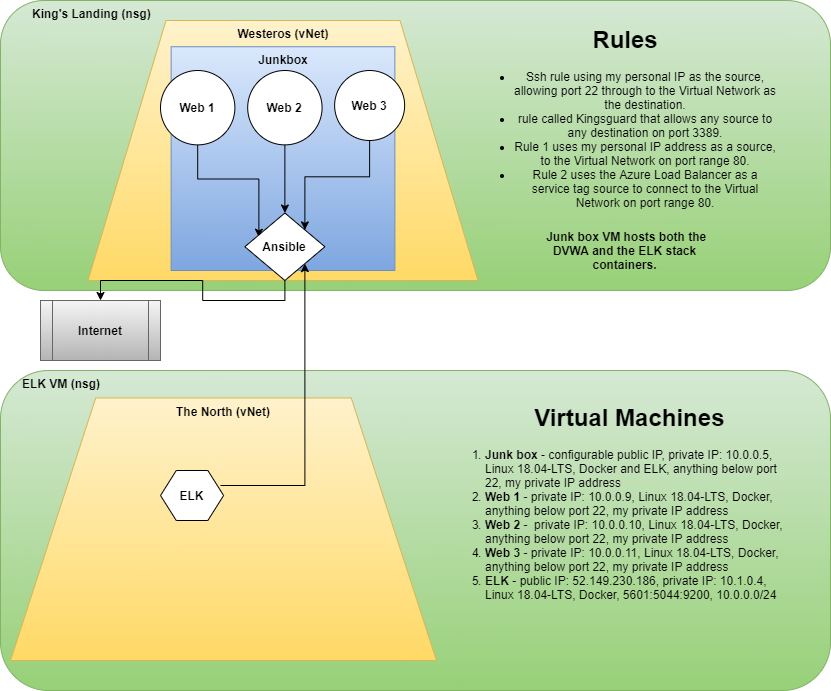

The diagram above was exported from draw.io. Its source (the exported page's mxGraphModel, read from the mxfile embedded in the PNG):
<mxGraphModel dx="976" dy="588" grid="1" gridSize="10" guides="1" tooltips="1" connect="1" arrows="1" fold="1" page="1" pageScale="1" pageWidth="850" pageHeight="1100" math="0" shadow="0">
  <root>
    <mxCell id="0" />
    <mxCell id="1" parent="0" />
    <mxCell id="MweI5EI1IbCYKzwJHUOO-1" value="&amp;nbsp; &amp;nbsp; &amp;nbsp; &amp;nbsp; &amp;nbsp;King's Landing (nsg)" style="rounded=1;whiteSpace=wrap;html=1;fillColor=#d5e8d4;strokeColor=#82b366;gradientColor=#97d077;horizontal=1;verticalAlign=top;fontStyle=1;align=left;" parent="1" vertex="1">
      <mxGeometry x="10" y="40" width="830" height="290" as="geometry" />
    </mxCell>
    <mxCell id="MweI5EI1IbCYKzwJHUOO-2" value="Westeros (vNet)" style="shape=trapezoid;perimeter=trapezoidPerimeter;whiteSpace=wrap;html=1;gradientColor=#ffd966;fillColor=#fff2cc;strokeColor=#d6b656;verticalAlign=top;align=center;fontStyle=1" parent="1" vertex="1">
      <mxGeometry x="97.5" y="60" width="390" height="260" as="geometry" />
    </mxCell>
    <mxCell id="MweI5EI1IbCYKzwJHUOO-4" value="Junkbox" style="whiteSpace=wrap;html=1;aspect=fixed;align=center;gradientColor=#7ea6e0;fillColor=#dae8fc;strokeColor=#6c8ebf;verticalAlign=top;fontStyle=1" parent="1" vertex="1">
      <mxGeometry x="180.63" y="86.25" width="223.75" height="223.75" as="geometry" />
    </mxCell>
    <mxCell id="Tz2w3Uq7Fcznk-o1V-Ay-17" style="edgeStyle=orthogonalEdgeStyle;rounded=0;orthogonalLoop=1;jettySize=auto;html=1;exitX=0.5;exitY=1;exitDx=0;exitDy=0;entryX=0.175;entryY=0.359;entryDx=0;entryDy=0;entryPerimeter=0;" parent="1" source="MweI5EI1IbCYKzwJHUOO-5" target="MweI5EI1IbCYKzwJHUOO-8" edge="1">
      <mxGeometry relative="1" as="geometry" />
    </mxCell>
    <mxCell id="MweI5EI1IbCYKzwJHUOO-5" value="Web 1" style="ellipse;whiteSpace=wrap;html=1;aspect=fixed;align=center;fontStyle=1;" parent="1" vertex="1">
      <mxGeometry x="170" y="110" width="74.38" height="74.38" as="geometry" />
    </mxCell>
    <mxCell id="Tz2w3Uq7Fcznk-o1V-Ay-19" style="edgeStyle=orthogonalEdgeStyle;rounded=0;orthogonalLoop=1;jettySize=auto;html=1;exitX=0.5;exitY=1;exitDx=0;exitDy=0;entryX=1;entryY=0;entryDx=0;entryDy=0;" parent="1" source="MweI5EI1IbCYKzwJHUOO-6" target="MweI5EI1IbCYKzwJHUOO-8" edge="1">
      <mxGeometry relative="1" as="geometry" />
    </mxCell>
    <mxCell id="MweI5EI1IbCYKzwJHUOO-6" value="Web 3" style="ellipse;whiteSpace=wrap;html=1;aspect=fixed;align=center;fontStyle=1" parent="1" vertex="1">
      <mxGeometry x="344.13" y="110" width="70" height="70" as="geometry" />
    </mxCell>
    <mxCell id="Tz2w3Uq7Fcznk-o1V-Ay-18" style="edgeStyle=orthogonalEdgeStyle;rounded=0;orthogonalLoop=1;jettySize=auto;html=1;exitX=0.5;exitY=1;exitDx=0;exitDy=0;entryX=0.5;entryY=0;entryDx=0;entryDy=0;" parent="1" source="MweI5EI1IbCYKzwJHUOO-7" target="MweI5EI1IbCYKzwJHUOO-8" edge="1">
      <mxGeometry relative="1" as="geometry" />
    </mxCell>
    <mxCell id="MweI5EI1IbCYKzwJHUOO-7" value="Web 2" style="ellipse;whiteSpace=wrap;html=1;aspect=fixed;align=center;fontStyle=1" parent="1" vertex="1">
      <mxGeometry x="257.19" y="110" width="74.38" height="74.38" as="geometry" />
    </mxCell>
    <mxCell id="Tz2w3Uq7Fcznk-o1V-Ay-22" style="edgeStyle=orthogonalEdgeStyle;rounded=0;orthogonalLoop=1;jettySize=auto;html=1;exitX=0.5;exitY=1;exitDx=0;exitDy=0;entryX=0.5;entryY=0;entryDx=0;entryDy=0;" parent="1" source="MweI5EI1IbCYKzwJHUOO-8" target="Tz2w3Uq7Fcznk-o1V-Ay-1" edge="1">
      <mxGeometry relative="1" as="geometry" />
    </mxCell>
    <mxCell id="MweI5EI1IbCYKzwJHUOO-8" value="Ansible" style="rhombus;whiteSpace=wrap;html=1;align=center;fontStyle=1" parent="1" vertex="1">
      <mxGeometry x="254.38" y="252.5" width="80" height="67.5" as="geometry" />
    </mxCell>
    <mxCell id="MweI5EI1IbCYKzwJHUOO-10" value="&lt;b&gt;&amp;nbsp;Junk box VM hosts both the DVWA and the ELK stack containers.&lt;/b&gt;" style="text;html=1;strokeColor=none;fillColor=none;align=center;verticalAlign=middle;whiteSpace=wrap;rounded=0;" parent="1" vertex="1">
      <mxGeometry x="539.38" y="270" width="191.25" height="40" as="geometry" />
    </mxCell>
    <mxCell id="MweI5EI1IbCYKzwJHUOO-12" value="&lt;h1&gt;Rules&lt;/h1&gt;&lt;p&gt;&lt;/p&gt;&lt;ul&gt;&lt;li&gt;Ssh rule using my personal IP as the source, allowing port 22 through to the Virtual Network as the destination.&lt;/li&gt;&lt;li&gt;rule called Kingsguard that allows any source to any destination on port 3389.&lt;/li&gt;&lt;li&gt;Rule 1 uses my personal IP address as a source, to the Virtual Network on port range 80.&lt;/li&gt;&lt;li&gt;Rule 2 uses the Azure Load Balancer as a service tag source to connect to the Virtual Network on port range 80.&lt;/li&gt;&lt;/ul&gt;&lt;p&gt;&lt;/p&gt;" style="text;html=1;strokeColor=none;fillColor=none;spacing=5;spacingTop=-20;whiteSpace=wrap;overflow=hidden;rounded=0;align=center;" parent="1" vertex="1">
      <mxGeometry x="480" y="60" width="310" height="220" as="geometry" />
    </mxCell>
    <mxCell id="Tz2w3Uq7Fcznk-o1V-Ay-1" value="&lt;b&gt;Internet&lt;/b&gt;" style="shape=process;whiteSpace=wrap;html=1;backgroundOutline=1;gradientColor=#b3b3b3;fillColor=#f5f5f5;strokeColor=#666666;" parent="1" vertex="1">
      <mxGeometry x="50" y="340" width="120" height="60" as="geometry" />
    </mxCell>
    <mxCell id="Tz2w3Uq7Fcznk-o1V-Ay-24" value="&amp;nbsp; &amp;nbsp; &amp;nbsp; ELK VM (nsg)" style="rounded=1;whiteSpace=wrap;html=1;align=left;fontStyle=1;verticalAlign=top;gradientColor=#97d077;fillColor=#d5e8d4;strokeColor=#82b366;" parent="1" vertex="1">
      <mxGeometry x="10" y="410" width="830" height="320" as="geometry" />
    </mxCell>
    <mxCell id="Tz2w3Uq7Fcznk-o1V-Ay-25" value="The North (vNet)" style="shape=trapezoid;perimeter=trapezoidPerimeter;whiteSpace=wrap;html=1;align=center;gradientColor=#ffd966;fillColor=#fff2cc;strokeColor=#d6b656;fontStyle=1;verticalAlign=top;" parent="1" vertex="1">
      <mxGeometry x="20" y="437.5" width="425.93" height="262.5" as="geometry" />
    </mxCell>
    <mxCell id="Tz2w3Uq7Fcznk-o1V-Ay-2" value="ELK" style="shape=hexagon;perimeter=hexagonPerimeter2;whiteSpace=wrap;html=1;fontStyle=1" parent="1" vertex="1">
      <mxGeometry x="170" y="510" width="63.12" height="50" as="geometry" />
    </mxCell>
    <mxCell id="Tz2w3Uq7Fcznk-o1V-Ay-23" style="edgeStyle=orthogonalEdgeStyle;rounded=0;orthogonalLoop=1;jettySize=auto;html=1;entryX=1;entryY=1;entryDx=0;entryDy=0;" parent="1" target="MweI5EI1IbCYKzwJHUOO-8" edge="1">
      <mxGeometry relative="1" as="geometry">
        <mxPoint x="230" y="525" as="sourcePoint" />
      </mxGeometry>
    </mxCell>
    <mxCell id="Tz2w3Uq7Fcznk-o1V-Ay-28" value="&lt;h1 style=&quot;text-align: center&quot;&gt;&amp;nbsp; &amp;nbsp; Virtual Machines&lt;/h1&gt;&lt;p&gt;&lt;/p&gt;&lt;ol&gt;&lt;li&gt;&lt;b&gt;Junk box&lt;/b&gt; - configurable public IP, private IP: 10.0.0.5, Linux 18.04-LTS, Docker and ELK, anything below port 22, my private IP address&lt;/li&gt;&lt;li&gt;&lt;b&gt;Web 1 &lt;/b&gt;- private IP: 10.0.0.9, Linux 18.04-LTS, Docker, anything below port 22, my private IP address&lt;/li&gt;&lt;li&gt;&lt;b&gt;Web 2&lt;/b&gt; -&amp;nbsp; private IP: 10.0.0.10, Linux 18.04-LTS, Docker, anything below port 22, my private IP address&lt;/li&gt;&lt;li&gt;&lt;b&gt;Web 3&lt;/b&gt; - private IP: 10.0.0.11, Linux 18.04-LTS, Docker, anything below port 22, my private IP address&lt;/li&gt;&lt;li&gt;&lt;b&gt;ELK&lt;/b&gt; - public IP: 52.149.230.186, private IP: 10.1.0.4, Linux 18.04-LTS, Docker, 5601:5044:9200, 10.0.0.0/24&amp;nbsp;&lt;/li&gt;&lt;/ol&gt;&lt;p&gt;&lt;/p&gt;" style="text;html=1;strokeColor=none;fillColor=none;spacing=5;spacingTop=-20;whiteSpace=wrap;overflow=hidden;rounded=0;align=left;" parent="1" vertex="1">
      <mxGeometry x="450" y="437.5" width="350" height="232.5" as="geometry" />
    </mxCell>
  </root>
</mxGraphModel>